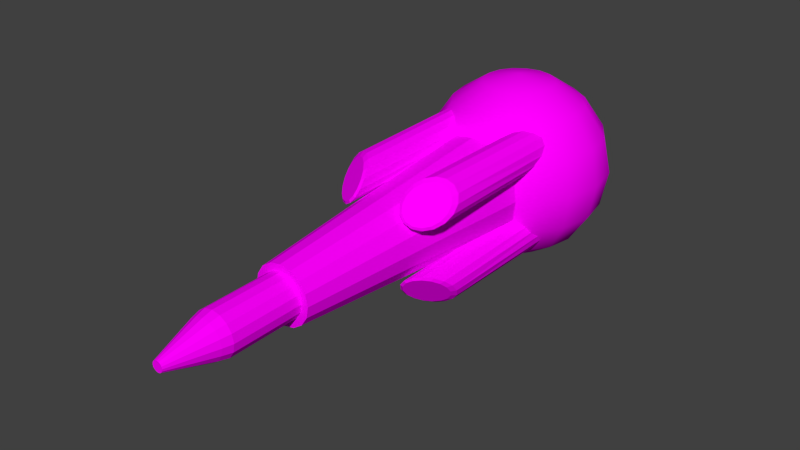 # Source: npc_hopper_gib5.blend  (saved by Blender 2.79.0; exported with 4.5.12 LTS)
import bpy
from mathutils import Matrix  # noqa: F401  (used for matrix-valued properties, if any)

bpy.ops.wm.read_factory_settings(use_empty=True)
scene = bpy.context.scene
scene.name = 'Scene'

# ---- collections
col_collection_1 = bpy.data.collections.new('Collection 1'); scene.collection.children.link(col_collection_1)

# ---- images (referenced by path relative to the original .blend; pixels are not part of the script)
import os
ASSET_DIR = os.environ.get("B2B_ASSET_DIR", "")  # directory of the original .blend (textures are referenced by path, not embedded)
HERE = os.path.dirname(os.path.abspath(__file__))  # packed textures are extracted next to this script under _unpacked/

def load_image(name, relpath, width, height, colorspace="sRGB"):
    """Load a texture the original file referenced (path relative to the .blend, or extracted next to this script)."""
    p = next((c for c in (os.path.join(HERE, relpath), os.path.join(ASSET_DIR, relpath)) if relpath and os.path.exists(c)), "")
    if p:
        img = bpy.data.images.load(p, check_existing=True)
        img.name = name
    else:  # same state as the original file: an image datablock whose file is absent (Cycles renders it pink)
        img = bpy.data.images.new(name, width, height)
        img.source = "FILE"
        img.filepath = "//" + (relpath or name)
    img.colorspace_settings.name = colorspace
    return img
img_hopper_png = load_image('hopper.png', 'npc_hopper.png', 1024, 1024, 'sRGB')

# ---- materials (node trees are filled in below, after node groups)
mat_npc_hopper_material = bpy.data.materials.new('npc_hopper_material')
mat_npc_hopper_material.alpha_threshold = 0.0
mat_npc_hopper_material.roughness = 0.5

# ---- material node trees
mat_npc_hopper_material.use_nodes = True; mat_npc_hopper_material.node_tree.nodes.clear()
_N = mat_npc_hopper_material.node_tree.nodes; _L = mat_npc_hopper_material.node_tree.links
n0 = _N.new('ShaderNodeOutputMaterial'); n0.name = 'Material Output'; n0.location = (300, 300)
n1 = _N.new('ShaderNodeBsdfDiffuse'); n1.name = 'Diffuse BSDF'; n1.location = (10, 300)
n2 = _N.new('ShaderNodeTexImage'); n2.name = 'Image Texture'; n2.location = (-180, 300)
n2.width = 140
n2.image = img_hopper_png
_L.new(n1.outputs[0], n0.inputs[0])
_L.new(n2.outputs[0], n1.inputs[0])
n0.is_active_output = True

# ---- world
world_world = bpy.data.worlds.new('World'); scene.world = world_world
world_world.color = (0.05088, 0.05088, 0.05088)
world_world.use_sun_shadow = False
world_world.sun_shadow_jitter_overblur = 0.0
world_world.cycles.sampling_method = 'NONE'
world_world.cycles.sample_map_resolution = 256

# ---- meshes
me_npc_hopper_mesh = bpy.data.meshes.new('npc_hopper_mesh')
me_npc_hopper_mesh.from_pydata([(0.0007252, -24.09, 18.36), (1.111, -24.1, 18.82), (1.57, -24.12, 19.93), (1.451, -24.13, 20.53), (-0.6, -24.14, 21.38), (-1.109, -24.13, 21.04), (-1.45, -24.13, 20.53), (-1.109, -24.1, 18.82), (-0.6, -24.09, 18.48), (0.1664, -27.79, 19.47), (0.0007253, -27.79, 19.44), (0.3068, -27.79, 19.56), (0.4006, -27.8, 19.7), (0.4335, -27.8, 19.87), (0.4006, -27.8, 20.04), (0.3068, -27.8, 20.18), (0.1664, -27.81, 20.27), (0.0007254, -27.81, 20.3), (-0.1649, -27.81, 20.27), (-0.3053, -27.8, 20.18), (-0.3991, -27.8, 20.04), (-0.4321, -27.8, 19.87), (-0.3991, -27.8, 19.7), (-0.3053, -27.79, 19.56), (-0.1649, -27.79, 19.47), (-2.902, 9.234, 27.47), (-5.362, 9.26, 25.83), (-7.006, 9.3, 23.37), (-7.583, 9.346, 20.47), (-7.006, 9.393, 17.56), (-5.362, 9.432, 15.1), (-2.902, 9.458, 13.46), (-2.681, 10.34, 27.49), (-4.954, 11.31, 25.86), (-6.472, 11.98, 23.41), (-7.006, 12.25, 20.51), (-6.472, 12.07, 17.61), (-4.954, 11.48, 15.14), (-2.681, 10.57, 13.48), (-2.052, 11.29, 27.5), (-3.791, 13.05, 25.89), (-4.954, 14.25, 23.45), (-5.362, 14.71, 20.55), (-4.954, 14.35, 17.64), (-3.791, 13.22, 15.16), (-2.052, 11.51, 13.49), (-1.602e-06, 9.468, 12.88), (-1.11, 11.91, 27.51), (-2.052, 14.21, 25.91), (-2.681, 15.77, 23.47), (-2.902, 16.35, 20.58), (-2.681, 15.86, 17.67), (-2.052, 14.39, 15.18), (-1.11, 12.14, 13.5), (-6.047e-07, 9.225, 28.05), (-3.437e-07, 12.14, 27.52), (2.311e-07, 14.62, 25.91), (-2.266e-07, 16.3, 23.48), (2.357e-07, 16.93, 20.59), (-6.083e-07, 16.4, 17.68), (-4.742e-07, 14.79, 15.19), (-1.024e-06, 12.36, 13.51), (1.11, 11.91, 27.51), (2.052, 14.21, 25.91), (2.681, 15.77, 23.47), (2.902, 16.35, 20.58), (2.681, 15.86, 17.67), (2.052, 14.39, 15.18), (1.11, 12.14, 13.5), (2.052, 11.29, 27.5), (3.791, 13.05, 25.89), (4.954, 14.25, 23.45), (5.362, 14.71, 20.55), (4.954, 14.35, 17.64), (3.791, 13.22, 15.16), (2.052, 11.51, 13.49), (2.681, 10.34, 27.49), (4.954, 11.31, 25.86), (6.472, 11.98, 23.41), (7.006, 12.25, 20.51), (6.472, 12.07, 17.61), (4.954, 11.48, 15.14), (2.681, 10.57, 13.48), (2.902, 9.234, 27.47), (5.362, 9.26, 25.83), (7.006, 9.3, 23.37), (7.583, 9.346, 20.47), (7.006, 9.393, 17.56), (5.362, 9.432, 15.1), (2.902, 9.458, 13.46), (2.681, 8.124, 27.45), (4.954, 7.209, 25.79), (6.472, 6.619, 23.32), (7.006, 6.445, 20.42), (6.472, 6.712, 17.52), (4.954, 7.38, 15.07), (2.681, 8.348, 13.44), (2.052, 7.182, 27.44), (3.791, 5.469, 25.77), (4.954, 4.346, 23.29), (5.362, 3.985, 20.38), (4.954, 4.439, 17.48), (3.791, 5.641, 15.04), (2.052, 7.407, 13.43), (1.11, 6.553, 27.43), (2.052, 4.307, 25.75), (2.681, 2.828, 23.26), (2.902, 2.341, 20.35), (2.681, 2.921, 17.46), (2.052, 4.479, 15.02), (1.11, 6.778, 13.42), (-1.885e-06, 6.332, 27.42), (-2.998e-06, 3.899, 25.74), (-3.83e-06, 2.295, 23.25), (-4.03e-06, 1.764, 20.34), (-4.211e-06, 2.388, 17.45), (-3.703e-06, 4.071, 15.02), (-2.967e-06, 6.557, 13.41), (-1.111, 6.553, 27.43), (-2.052, 4.307, 25.75), (-2.681, 2.828, 23.26), (-2.902, 2.341, 20.35), (-2.681, 2.921, 17.46), (-2.052, 4.479, 15.02), (-1.111, 6.778, 13.42), (-2.052, 7.182, 27.44), (-3.791, 5.469, 25.77), (-4.954, 4.346, 23.29), (-5.362, 3.985, 20.38), (-4.954, 4.439, 17.48), (-3.791, 5.641, 15.04), (-2.052, 7.407, 13.43), (-2.681, 8.124, 27.45), (-4.954, 7.209, 25.79), (-6.472, 6.619, 23.32), (-7.006, 6.445, 20.42), (-6.472, 6.712, 17.52), (-4.954, 7.38, 15.07), (-2.681, 8.348, 13.44), (0.8987, -17.43, 17.87), (0.0007252, -17.43, 17.69), (0.0007252, -6.667, 16.94), (0.0007252, 3.839, 16.13), (1.253, -6.671, 17.18), (1.626, 3.834, 16.45), (2.314, -6.683, 17.89), (3.003, 3.819, 17.37), (3.024, -6.7, 18.96), (3.924, 3.797, 18.75), (3.273, -6.72, 20.21), (4.247, 3.771, 20.38), (3.024, -6.74, 21.46), (3.924, 3.745, 22.0), (2.314, -6.757, 22.52), (3.003, 3.723, 23.38), (1.253, -6.768, 23.23), (1.626, 3.708, 24.3), (0.0007261, -6.772, 23.48), (0.0007264, 3.703, 24.62), (-1.251, -6.768, 23.23), (-1.624, 3.708, 24.3), (-2.313, -6.757, 22.52), (-3.002, 3.723, 23.38), (-3.022, -6.74, 21.46), (-3.922, 3.745, 22.0), (-3.271, -6.72, 20.21), (-4.245, 3.771, 20.38), (-3.022, -6.7, 18.96), (-3.922, 3.797, 18.75), (-2.313, -6.683, 17.89), (-3.002, 3.819, 17.37), (-1.251, -6.671, 17.18), (-1.624, 3.834, 16.45), (1.66, -17.44, 18.38), (2.169, -17.45, 19.14), (2.347, -17.47, 20.03), (2.169, -17.48, 20.93), (1.66, -17.49, 21.69), (0.8987, -17.5, 22.2), (0.0007258, -17.5, 22.38), (-0.8973, -17.5, 22.2), (-1.659, -17.49, 21.69), (-2.167, -17.48, 20.93), (-2.346, -17.47, 20.03), (-2.167, -17.45, 19.14), (-1.659, -17.44, 18.38), (-0.8973, -17.43, 17.87), (0.6783, -17.44, 18.4), (0.0007252, -17.44, 18.26), (1.253, -17.45, 18.78), (1.637, -17.46, 19.36), (1.771, -17.47, 20.03), (1.637, -17.48, 20.71), (1.253, -17.49, 21.29), (0.6783, -17.49, 21.67), (0.0007257, -17.5, 21.81), (-0.6769, -17.49, 21.67), (-1.251, -17.49, 21.29), (-1.635, -17.48, 20.71), (-1.77, -17.47, 20.03), (-1.635, -17.46, 19.36), (-1.251, -17.45, 18.78), (-0.6769, -17.44, 18.4), (0.6783, -23.28, 18.31), (0.0007251, -23.28, 18.17), (1.253, -23.29, 18.69), (1.637, -23.3, 19.26), (1.771, -23.31, 19.94), (1.637, -23.32, 20.62), (1.253, -23.33, 21.19), (0.6783, -23.34, 21.58), (0.0007257, -23.34, 21.71), (-0.6769, -23.34, 21.58), (-1.251, -23.33, 21.19), (-1.635, -23.32, 20.62), (-1.77, -23.31, 19.94), (-1.635, -23.3, 19.26), (-1.251, -23.29, 18.69), (-0.6769, -23.28, 18.31), (0.6014, -24.09, 18.48), (1.451, -24.11, 19.33), (1.111, -24.13, 21.04), (0.6014, -24.14, 21.38), (0.0007256, -24.14, 21.5), (-1.569, -24.12, 19.93), (-1.45, -24.11, 19.33), (-3.406, 6.444, 25.46), (-3.154, -5.429, 25.27), (-2.786, 6.446, 25.33), (-2.557, -5.971, 25.14), (-2.26, 6.452, 24.98), (-2.089, -6.588, 24.78), (-1.909, 6.46, 24.46), (-1.822, -7.187, 24.24), (-1.786, 6.47, 23.84), (-1.796, -7.675, 23.61), (-1.909, 6.48, 23.22), (-2.015, -7.978, 22.98), (-2.26, 6.488, 22.69), (-2.446, -8.052, 22.46), (-2.786, 6.494, 22.34), (-3.023, -7.883, 22.11), (-3.406, 6.496, 22.22), (-3.659, -7.498, 21.99), (-4.026, 6.494, 22.34), (-4.256, -6.956, 22.12), (-4.552, 6.488, 22.69), (-4.724, -6.338, 22.48), (-4.903, 6.48, 23.22), (-4.991, -5.74, 23.02), (-5.027, 6.47, 23.84), (-5.017, -5.252, 23.65), (-4.903, 6.46, 24.46), (-4.798, -4.948, 24.28), (-4.552, 6.452, 24.98), (-4.367, -4.875, 24.8), (-4.026, 6.446, 25.33), (-3.789, -5.044, 25.15), (3.445, 6.444, 25.46), (3.192, -5.429, 25.27), (2.825, 6.446, 25.33), (2.595, -5.971, 25.14), (2.299, 6.452, 24.98), (2.127, -6.588, 24.78), (1.948, 6.46, 24.46), (1.86, -7.187, 24.24), (1.824, 6.47, 23.84), (1.834, -7.675, 23.61), (1.948, 6.48, 23.22), (2.053, -7.978, 22.98), (2.299, 6.488, 22.69), (2.484, -8.052, 22.46), (2.825, 6.494, 22.34), (3.062, -7.883, 22.11), (3.445, 6.496, 22.22), (3.697, -7.498, 21.99), (4.065, 6.494, 22.34), (4.294, -6.956, 22.12), (4.591, 6.488, 22.69), (4.762, -6.338, 22.48), (4.942, 6.48, 23.22), (5.03, -5.74, 23.02), (5.065, 6.47, 23.84), (5.056, -5.252, 23.65), (4.942, 6.46, 24.46), (4.836, -4.948, 24.28), (4.591, 6.452, 24.98), (4.405, -4.875, 24.8), (4.065, 6.446, 25.33), (3.828, -5.044, 25.15), (-3.406, 6.606, 15.32), (-3.154, -5.266, 15.12), (-2.786, 6.604, 15.44), (-2.557, -5.812, 15.24), (-2.26, 6.599, 15.79), (-2.089, -6.441, 15.58), (-1.909, 6.59, 16.32), (-1.822, -7.056, 16.1), (-1.786, 6.58, 16.94), (-1.796, -7.564, 16.71), (-1.909, 6.57, 17.56), (-2.015, -7.888, 17.33), (-2.26, 6.562, 18.08), (-2.446, -7.978, 17.85), (-2.786, 6.556, 18.44), (-3.023, -7.82, 18.21), (-3.406, 6.554, 18.56), (-3.659, -7.439, 18.34), (-4.026, 6.556, 18.44), (-4.256, -6.893, 18.22), (-4.552, 6.562, 18.08), (-4.724, -6.265, 17.88), (-4.903, 6.57, 17.56), (-4.991, -5.649, 17.37), (-5.027, 6.58, 16.94), (-5.017, -5.141, 16.75), (-4.903, 6.59, 16.32), (-4.798, -4.818, 16.13), (-4.552, 6.599, 15.79), (-4.367, -4.728, 15.61), (-4.026, 6.604, 15.44), (-3.789, -4.885, 15.25), (3.445, 6.606, 15.32), (3.192, -5.266, 15.12), (2.825, 6.604, 15.44), (2.595, -5.812, 15.24), (2.299, 6.599, 15.79), (2.127, -6.441, 15.58), (1.948, 6.59, 16.32), (1.86, -7.056, 16.1), (1.824, 6.58, 16.94), (1.834, -7.564, 16.71), (1.948, 6.57, 17.56), (2.053, -7.888, 17.33), (2.299, 6.562, 18.08), (2.484, -7.978, 17.85), (2.825, 6.556, 18.44), (3.062, -7.82, 18.21), (3.445, 6.554, 18.56), (3.697, -7.439, 18.34), (4.065, 6.556, 18.44), (4.294, -6.893, 18.22), (4.591, 6.562, 18.08), (4.762, -6.265, 17.88), (4.942, 6.57, 17.56), (5.03, -5.649, 17.37), (5.065, 6.58, 16.94), (5.056, -5.141, 16.75), (4.942, 6.59, 16.32), (4.836, -4.818, 16.13), (4.591, 6.599, 15.79), (4.405, -4.728, 15.61), (4.065, 6.604, 15.44), (3.828, -4.885, 15.25), (-2.689, -6.273, 24.9), (-3.193, -5.815, 25.01), (-2.293, -6.794, 24.6), (-2.068, -7.3, 24.14), (-2.046, -7.712, 23.61), (-2.231, -7.969, 23.08), (-2.595, -8.03, 22.63), (-3.083, -7.888, 22.34), (-3.62, -7.563, 22.24), (-4.124, -7.105, 22.35), (-4.519, -6.583, 22.66), (-4.745, -6.078, 23.11), (-4.767, -5.665, 23.64), (-4.582, -5.409, 24.17), (-4.218, -5.347, 24.62), (-3.73, -5.49, 24.91), (2.727, -6.273, 24.9), (3.232, -5.815, 25.01), (2.332, -6.794, 24.6), (2.106, -7.3, 24.14), (2.084, -7.712, 23.61), (2.269, -7.969, 23.08), (2.634, -8.03, 22.63), (3.121, -7.888, 22.34), (3.658, -7.563, 22.24), (4.163, -7.105, 22.35), (4.558, -6.583, 22.66), (4.783, -6.078, 23.11), (4.805, -5.665, 23.64), (4.62, -5.409, 24.17), (4.256, -5.347, 24.62), (3.768, -5.49, 24.91), (-2.689, -6.122, 15.47), (-3.193, -5.66, 15.37), (-2.293, -6.653, 15.76), (-2.068, -7.172, 16.19), (-2.046, -7.602, 16.71), (-2.231, -7.875, 17.23), (-2.595, -7.951, 17.68), (-3.083, -7.818, 17.98), (-3.62, -7.496, 18.09), (-4.124, -7.035, 17.99), (-4.519, -6.504, 17.7), (-4.745, -5.984, 17.26), (-4.767, -5.555, 16.74), (-4.582, -5.281, 16.22), (-4.218, -5.205, 15.78), (-3.73, -5.338, 15.48), (2.727, -6.122, 15.47), (3.232, -5.66, 15.37), (2.332, -6.653, 15.76), (2.106, -7.172, 16.19), (2.084, -7.602, 16.71), (2.269, -7.875, 17.23), (2.634, -7.951, 17.68), (3.121, -7.818, 17.98), (3.658, -7.496, 18.09), (4.163, -7.035, 17.99), (4.558, -6.504, 17.7), (4.783, -5.984, 17.26), (4.805, -5.555, 16.74), (4.62, -5.281, 16.22), (4.256, -5.205, 15.78), (3.768, -5.338, 15.48)], [], [(5, 6, 20, 19), (7, 8, 24, 23), (4, 5, 19, 18), (8, 0, 10, 24), (2, 3, 14, 13), (24, 10, 9, 11, 12, 13, 14, 15, 16, 17, 18, 19, 20, 21, 22, 23), (31, 30, 37, 38), (30, 29, 36, 37), (29, 28, 35, 36), (28, 27, 34, 35), (27, 26, 33, 34), (26, 25, 32, 33), (38, 37, 44, 45), (37, 36, 43, 44), (36, 35, 42, 43), (35, 34, 41, 42), (34, 33, 40, 41), (33, 32, 39, 40), (45, 44, 52, 53), (44, 43, 51, 52), (43, 42, 50, 51), (42, 41, 49, 50), (41, 40, 48, 49), (40, 39, 47, 48), (53, 52, 60, 61), (52, 51, 59, 60), (51, 50, 58, 59), (50, 49, 57, 58), (49, 48, 56, 57), (48, 47, 55, 56), (61, 60, 67, 68), (60, 59, 66, 67), (59, 58, 65, 66), (58, 57, 64, 65), (57, 56, 63, 64), (56, 55, 62, 63), (68, 67, 74, 75), (67, 66, 73, 74), (66, 65, 72, 73), (65, 64, 71, 72), (64, 63, 70, 71), (63, 62, 69, 70), (75, 74, 81, 82), (74, 73, 80, 81), (73, 72, 79, 80), (72, 71, 78, 79), (71, 70, 77, 78), (70, 69, 76, 77), (82, 81, 88, 89), (81, 80, 87, 88), (80, 79, 86, 87), (79, 78, 85, 86), (78, 77, 84, 85), (77, 76, 83, 84), (89, 88, 95, 96), (88, 87, 94, 95), (87, 86, 93, 94), (86, 85, 92, 93), (85, 84, 91, 92), (84, 83, 90, 91), (96, 95, 102, 103), (95, 94, 101, 102), (94, 93, 100, 101), (93, 92, 99, 100), (92, 91, 98, 99), (91, 90, 97, 98), (103, 102, 109, 110), (102, 101, 108, 109), (101, 100, 107, 108), (100, 99, 106, 107), (99, 98, 105, 106), (98, 97, 104, 105), (110, 109, 116, 117), (109, 108, 115, 116), (108, 107, 114, 115), (107, 106, 113, 114), (106, 105, 112, 113), (105, 104, 111, 112), (117, 116, 123, 124), (116, 115, 122, 123), (115, 114, 121, 122), (114, 113, 120, 121), (113, 112, 119, 120), (112, 111, 118, 119), (124, 123, 130, 131), (123, 122, 129, 130), (122, 121, 128, 129), (121, 120, 127, 128), (120, 119, 126, 127), (119, 118, 125, 126), (131, 130, 137, 138), (130, 129, 136, 137), (129, 128, 135, 136), (128, 127, 134, 135), (127, 126, 133, 134), (126, 125, 132, 133), (46, 31, 38), (25, 54, 32), (46, 38, 45), (32, 54, 39), (46, 45, 53), (39, 54, 47), (46, 53, 61), (47, 54, 55), (46, 61, 68), (55, 54, 62), (46, 68, 75), (62, 54, 69), (46, 75, 82), (69, 54, 76), (46, 82, 89), (76, 54, 83), (46, 89, 96), (83, 54, 90), (46, 96, 103), (90, 54, 97), (46, 103, 110), (97, 54, 104), (46, 110, 117), (104, 54, 111), (46, 117, 124), (111, 54, 118), (46, 124, 131), (118, 54, 125), (46, 131, 138), (125, 54, 132), (46, 138, 31), (138, 137, 30, 31), (137, 136, 29, 30), (136, 135, 28, 29), (135, 134, 27, 28), (134, 133, 26, 27), (133, 132, 25, 26), (132, 54, 25), (177, 178, 194, 193), (171, 141, 140, 186), (141, 142, 144, 143), (184, 185, 201, 200), (153, 155, 178, 177), (143, 144, 146, 145), (186, 140, 188, 202), (167, 169, 185, 184), (145, 146, 148, 147), (174, 175, 191, 190), (145, 147, 174, 173), (147, 148, 150, 149), (178, 179, 195, 194), (159, 161, 181, 180), (149, 150, 152, 151), (140, 139, 187, 188), (151, 153, 177, 176), (151, 152, 154, 153), (182, 183, 199, 198), (165, 167, 184, 183), (153, 154, 156, 155), (175, 176, 192, 191), (143, 145, 173, 139), (155, 156, 158, 157), (179, 180, 196, 195), (157, 159, 180, 179), (157, 158, 160, 159), (139, 173, 189, 187), (149, 151, 176, 175), (159, 160, 162, 161), (183, 184, 200, 199), (141, 143, 139, 140), (161, 162, 164, 163), (185, 186, 202, 201), (163, 165, 183, 182), (163, 164, 166, 165), (176, 177, 193, 192), (155, 157, 179, 178), (165, 166, 168, 167), (180, 181, 197, 196), (169, 171, 186, 185), (167, 168, 170, 169), (171, 172, 142, 141), (169, 170, 172, 171), (181, 182, 198, 197), (161, 163, 182, 181), (147, 149, 175, 174), (173, 174, 190, 189), (197, 198, 214, 213), (199, 200, 216, 215), (187, 189, 205, 203), (201, 202, 218, 217), (190, 191, 207, 206), (192, 193, 209, 208), (194, 195, 211, 210), (196, 197, 213, 212), (198, 199, 215, 214), (188, 187, 203, 204), (200, 201, 217, 216), (189, 190, 206, 205), (202, 188, 204, 218), (191, 192, 208, 207), (193, 194, 210, 209), (195, 196, 212, 211), (209, 210, 222, 221), (215, 216, 225, 224), (210, 211, 223, 222), (226, 227, 229, 228), (228, 229, 231, 230), (230, 231, 233, 232), (232, 233, 235, 234), (234, 235, 237, 236), (236, 237, 239, 238), (238, 239, 241, 240), (240, 241, 243, 242), (242, 243, 245, 244), (244, 245, 247, 246), (246, 247, 249, 248), (248, 249, 251, 250), (250, 251, 253, 252), (252, 253, 255, 254), (277, 279, 380, 379), (256, 257, 227, 226), (254, 255, 257, 256), (258, 260, 261, 259), (260, 262, 263, 261), (262, 264, 265, 263), (264, 266, 267, 265), (266, 268, 269, 267), (268, 270, 271, 269), (270, 272, 273, 271), (272, 274, 275, 273), (274, 276, 277, 275), (276, 278, 279, 277), (278, 280, 281, 279), (280, 282, 283, 281), (282, 284, 285, 283), (284, 286, 287, 285), (331, 329, 405, 406), (288, 258, 259, 289), (286, 288, 289, 287), (290, 292, 293, 291), (292, 294, 295, 293), (294, 296, 297, 295), (296, 298, 299, 297), (298, 300, 301, 299), (300, 302, 303, 301), (302, 304, 305, 303), (304, 306, 307, 305), (306, 308, 309, 307), (308, 310, 311, 309), (310, 312, 313, 311), (312, 314, 315, 313), (314, 316, 317, 315), (316, 318, 319, 317), (311, 313, 397, 396), (320, 290, 291, 321), (318, 320, 321, 319), (322, 323, 325, 324), (324, 325, 327, 326), (326, 327, 329, 328), (328, 329, 331, 330), (330, 331, 333, 332), (332, 333, 335, 334), (334, 335, 337, 336), (336, 337, 339, 338), (338, 339, 341, 340), (340, 341, 343, 342), (342, 343, 345, 344), (344, 345, 347, 346), (346, 347, 349, 348), (348, 349, 351, 350), (243, 241, 361, 362), (352, 353, 323, 322), (350, 351, 353, 352), (223, 4, 18, 17), (224, 225, 22, 21), (219, 1, 11, 9), (220, 2, 13, 12), (3, 221, 15, 14), (222, 223, 17, 16), (6, 224, 21, 20), (0, 219, 9, 10), (225, 7, 23, 22), (1, 220, 12, 11), (221, 222, 16, 15), (212, 213, 5, 4), (214, 215, 224, 6), (204, 203, 219, 0), (216, 217, 7, 225), (205, 206, 220, 1), (218, 204, 0, 8), (207, 208, 3, 2), (211, 212, 4, 223), (213, 214, 6, 5), (203, 205, 1, 219), (217, 218, 8, 7), (206, 207, 2, 220), (208, 209, 221, 3), (354, 355, 369, 368, 367, 366, 365, 364, 363, 362, 361, 360, 359, 358, 357, 356), (370, 372, 373, 374, 375, 376, 377, 378, 379, 380, 381, 382, 383, 384, 385, 371), (386, 388, 389, 390, 391, 392, 393, 394, 395, 396, 397, 398, 399, 400, 401, 387), (402, 403, 417, 416, 415, 414, 413, 412, 411, 410, 409, 408, 407, 406, 405, 404), (349, 347, 414, 415), (295, 297, 389, 388), (245, 243, 362, 363), (313, 315, 398, 397), (261, 263, 372, 370), (333, 331, 406, 407), (229, 227, 355, 354), (279, 281, 381, 380), (351, 349, 415, 416), (297, 299, 390, 389), (247, 245, 363, 364), (315, 317, 399, 398), (263, 265, 373, 372), (335, 333, 407, 408), (281, 283, 382, 381), (353, 351, 416, 417), (231, 229, 354, 356), (299, 301, 391, 390), (249, 247, 364, 365), (317, 319, 400, 399), (265, 267, 374, 373), (337, 335, 408, 409), (283, 285, 383, 382), (323, 353, 417, 403), (233, 231, 356, 357), (301, 303, 392, 391), (251, 249, 365, 366), (319, 321, 401, 400), (267, 269, 375, 374), (339, 337, 409, 410), (285, 287, 384, 383), (235, 233, 357, 358), (303, 305, 393, 392), (253, 251, 366, 367), (321, 291, 387, 401), (269, 271, 376, 375), (341, 339, 410, 411), (287, 289, 385, 384), (237, 235, 358, 359), (325, 323, 403, 402), (305, 307, 394, 393), (255, 253, 367, 368), (271, 273, 377, 376), (343, 341, 411, 412), (289, 259, 371, 385), (239, 237, 359, 360), (307, 309, 395, 394), (257, 255, 368, 369), (327, 325, 402, 404), (291, 293, 386, 387), (273, 275, 378, 377), (345, 343, 412, 413), (241, 239, 360, 361), (309, 311, 396, 395), (227, 257, 369, 355), (329, 327, 404, 405), (275, 277, 379, 378), (347, 345, 413, 414), (293, 295, 388, 386), (259, 261, 370, 371)])
me_npc_hopper_mesh.polygons.foreach_set('use_smooth', [0, 0, 0, 0, 0, 0, 1, 1, 1, 1, 1, 1, 1, 1, 1, 1, 1, 1, 1, 1, 1, 1, 1, 1, 1, 1, 1, 1, 1, 1, 1, 1, 1, 1, 1, 1, 1, 1, 1, 1, 1, 1, 1, 1, 1, 1, 1, 1, 1, 1, 1, 1, 1, 1, 1, 1, 1, 1, 1, 1, 1, 1, 1, 1, 1, 1, 1, 1, 1, 1, 1, 1, 1, 1, 1, 1, 1, 1, 1, 1, 1, 1, 1, 1, 1, 1, 1, 1, 1, 1, 1, 1, 1, 1, 1, 1, 1, 1, 1, 1, 1, 1, 1, 1, 1, 1, 1, 1, 1, 1, 1, 1, 1, 1, 1, 1, 1, 1, 1, 1, 1, 1, 1, 1, 1, 1, 1, 1, 1, 1, 1, 1, 1, 1, 0, 0, 0, 0, 0, 0, 0, 0, 0, 0, 0, 0, 0, 0, 0, 0, 0, 0, 0, 0, 0, 0, 0, 0, 0, 0, 0, 0, 0, 0, 0, 0, 0, 0, 0, 0, 0, 0, 0, 0, 0, 0, 0, 0, 0, 0, 0, 0, 0, 0, 0, 0, 0, 0, 0, 0, 0, 0, 0, 0, 0, 0, 0, 0, 0, 0, 0, 0, 0, 0, 0, 0, 0, 0, 0, 0, 0, 0, 0, 0, 0, 0, 0, 0, 0, 0, 0, 0, 0, 0, 0, 0, 0, 0, 0, 0, 0, 0, 0, 0, 0, 0, 0, 0, 0, 0, 0, 0, 0, 0, 0, 0, 0, 0, 0, 0, 0, 0, 0, 0, 0, 0, 0, 0, 0, 0, 0, 0, 0, 0, 0, 0, 0, 0, 0, 0, 0, 0, 0, 0, 0, 0, 0, 0, 0, 0, 0, 0, 0, 0, 0, 0, 0, 0, 0, 0, 0, 0, 0, 0, 0, 0, 0, 0, 0, 0, 0, 0, 0, 0, 0, 0, 0, 0, 0, 0, 0, 0, 0, 0, 0, 0, 0, 0, 0, 0, 0, 0, 0, 0, 0, 0, 0, 0, 0, 0, 0, 0, 0, 0, 0, 0, 0, 0, 0, 0, 0, 0, 0, 0, 0, 0, 0, 0, 0, 0, 0, 0, 0, 0, 0, 0, 0])
_uv = me_npc_hopper_mesh.uv_layers.new(name='UVMap')
_uv.uv.foreach_set('vector', [0.02354, 0.9734, 0.01331, 0.9581, 0.04491, 0.945, 0.04773, 0.9493, 0.02354, 0.9067, 0.03887, 0.8964, 0.05195, 0.928, 0.04773, 0.9308, 0.03887, 0.9837, 0.02354, 0.9734, 0.04773, 0.9493, 0.05195, 0.9521, 0.03887, 0.8964, 0.05694, 0.8928, 0.05694, 0.927, 0.05195, 0.928, 0.1042, 0.94, 0.1006, 0.9581, 0.06897, 0.945, 0.06996, 0.94, 0.05195, 0.928, 0.05694, 0.927, 0.06192, 0.928, 0.06614, 0.9308, 0.06897, 0.9351, 0.06996, 0.94, 0.06897, 0.945, 0.06614, 0.9493, 0.06192, 0.9521, 0.05694, 0.9531, 0.05195, 0.9521, 0.04773, 0.9493, 0.04491, 0.945, 0.04392, 0.94, 0.04491, 0.9351, 0.04773, 0.9308, 0.7669, 0.7213, 0.8134, 0.7524, 0.8057, 0.7524, 0.7628, 0.7213, 0.8134, 0.7524, 0.8444, 0.7988, 0.8343, 0.7988, 0.8057, 0.7524, 0.8444, 0.7988, 0.8553, 0.8536, 0.8444, 0.8536, 0.8343, 0.7988, 0.8553, 0.8536, 0.8444, 0.9084, 0.8343, 0.9084, 0.8444, 0.8536, 0.8444, 0.9084, 0.8134, 0.9548, 0.8057, 0.9548, 0.8343, 0.9084, 0.8134, 0.9548, 0.7669, 0.9859, 0.7628, 0.9859, 0.8057, 0.9548, 0.7628, 0.7213, 0.8057, 0.7524, 0.7837, 0.7524, 0.7509, 0.7213, 0.8057, 0.7524, 0.8343, 0.7988, 0.8057, 0.7988, 0.7837, 0.7524, 0.8343, 0.7988, 0.8444, 0.8536, 0.8134, 0.8536, 0.8057, 0.7988, 0.8444, 0.8536, 0.8343, 0.9084, 0.8057, 0.9084, 0.8134, 0.8536, 0.8343, 0.9084, 0.8057, 0.9548, 0.7837, 0.9548, 0.8057, 0.9084, 0.8057, 0.9548, 0.7628, 0.9859, 0.7509, 0.9859, 0.7837, 0.9548, 0.7509, 0.7213, 0.7837, 0.7524, 0.7509, 0.7524, 0.7331, 0.7213, 0.7837, 0.7524, 0.8057, 0.7988, 0.7628, 0.7988, 0.7509, 0.7524, 0.8057, 0.7988, 0.8134, 0.8536, 0.7669, 0.8536, 0.7628, 0.7988, 0.8134, 0.8536, 0.8057, 0.9084, 0.7628, 0.9084, 0.7669, 0.8536, 0.8057, 0.9084, 0.7837, 0.9548, 0.7509, 0.9548, 0.7628, 0.9084, 0.7837, 0.9548, 0.7509, 0.9859, 0.7331, 0.9859, 0.7509, 0.9548, 0.7331, 0.7213, 0.7509, 0.7524, 0.7121, 0.7524, 0.7121, 0.7213, 0.7509, 0.7524, 0.7628, 0.7988, 0.7121, 0.7988, 0.7121, 0.7524, 0.7628, 0.7988, 0.7669, 0.8536, 0.7121, 0.8536, 0.7121, 0.7988, 0.7669, 0.8536, 0.7628, 0.9084, 0.7121, 0.9084, 0.7121, 0.8536, 0.7628, 0.9084, 0.7509, 0.9548, 0.7121, 0.9548, 0.7121, 0.9084, 0.7509, 0.9548, 0.7331, 0.9859, 0.7121, 0.9859, 0.7121, 0.9548, 0.7121, 0.7213, 0.7121, 0.7524, 0.6734, 0.7524, 0.6912, 0.7213, 0.7121, 0.7524, 0.7121, 0.7988, 0.6615, 0.7988, 0.6734, 0.7524, 0.7121, 0.7988, 0.7121, 0.8536, 0.6574, 0.8536, 0.6615, 0.7988, 0.7121, 0.8536, 0.7121, 0.9084, 0.6615, 0.9084, 0.6574, 0.8536, 0.7121, 0.9084, 0.7121, 0.9548, 0.6734, 0.9548, 0.6615, 0.9084, 0.7121, 0.9548, 0.7121, 0.9859, 0.6912, 0.9859, 0.6734, 0.9548, 0.6912, 0.7213, 0.6734, 0.7524, 0.6406, 0.7524, 0.6734, 0.7213, 0.6734, 0.7524, 0.6615, 0.7988, 0.6186, 0.7988, 0.6406, 0.7524, 0.6615, 0.7988, 0.6574, 0.8536, 0.6109, 0.8536, 0.6186, 0.7988, 0.6574, 0.8536, 0.6615, 0.9084, 0.6186, 0.9084, 0.6109, 0.8536, 0.6615, 0.9084, 0.6734, 0.9548, 0.6406, 0.9548, 0.6186, 0.9084, 0.6734, 0.9548, 0.6912, 0.9859, 0.6734, 0.9859, 0.6406, 0.9548, 0.6734, 0.7213, 0.6406, 0.7524, 0.6186, 0.7524, 0.6615, 0.7213, 0.6406, 0.7524, 0.6186, 0.7988, 0.59, 0.7988, 0.6186, 0.7524, 0.6186, 0.7988, 0.6109, 0.8536, 0.5799, 0.8536, 0.59, 0.7988, 0.6109, 0.8536, 0.6186, 0.9084, 0.59, 0.9084, 0.5799, 0.8536, 0.6186, 0.9084, 0.6406, 0.9548, 0.6186, 0.9548, 0.59, 0.9084, 0.6406, 0.9548, 0.6734, 0.9859, 0.6615, 0.9859, 0.6186, 0.9548, 0.6615, 0.7213, 0.6186, 0.7524, 0.6109, 0.7524, 0.6574, 0.7213, 0.6186, 0.7524, 0.59, 0.7988, 0.5799, 0.7988, 0.6109, 0.7524, 0.59, 0.7988, 0.5799, 0.8536, 0.569, 0.8536, 0.5799, 0.7988, 0.5799, 0.8536, 0.59, 0.9084, 0.5799, 0.9084, 0.569, 0.8536, 0.59, 0.9084, 0.6186, 0.9548, 0.6109, 0.9548, 0.5799, 0.9084, 0.6186, 0.9548, 0.6615, 0.9859, 0.6574, 0.9859, 0.6109, 0.9548, 0.9256, 0.2915, 0.9618, 0.3157, 0.9557, 0.3157, 0.9223, 0.2915, 0.9618, 0.3157, 0.9859, 0.3519, 0.9781, 0.3519, 0.9557, 0.3157, 0.9859, 0.3519, 0.9944, 0.3946, 0.9859, 0.3946, 0.9781, 0.3519, 0.9944, 0.3946, 0.9859, 0.4373, 0.9781, 0.4373, 0.9859, 0.3946, 0.9859, 0.4373, 0.9618, 0.4735, 0.9557, 0.4735, 0.9781, 0.4373, 0.9618, 0.4735, 0.9256, 0.4977, 0.9223, 0.4977, 0.9557, 0.4735, 0.9223, 0.2915, 0.9557, 0.3157, 0.9386, 0.3157, 0.913, 0.2915, 0.9557, 0.3157, 0.9781, 0.3519, 0.9557, 0.3519, 0.9386, 0.3157, 0.9781, 0.3519, 0.9859, 0.3946, 0.9618, 0.3946, 0.9557, 0.3519, 0.9859, 0.3946, 0.9781, 0.4373, 0.9557, 0.4373, 0.9618, 0.3946, 0.9781, 0.4373, 0.9557, 0.4735, 0.9386, 0.4735, 0.9557, 0.4373, 0.9557, 0.4735, 0.9223, 0.4977, 0.913, 0.4977, 0.9386, 0.4735, 0.913, 0.2915, 0.9386, 0.3157, 0.913, 0.3157, 0.8992, 0.2915, 0.9386, 0.3157, 0.9557, 0.3519, 0.9223, 0.3519, 0.913, 0.3157, 0.9557, 0.3519, 0.9618, 0.3946, 0.9256, 0.3946, 0.9223, 0.3519, 0.9618, 0.3946, 0.9557, 0.4373, 0.9223, 0.4373, 0.9256, 0.3946, 0.9557, 0.4373, 0.9386, 0.4735, 0.913, 0.4735, 0.9223, 0.4373, 0.9386, 0.4735, 0.913, 0.4977, 0.8992, 0.4977, 0.913, 0.4735, 0.8992, 0.2915, 0.913, 0.3157, 0.8829, 0.3157, 0.8829, 0.2915, 0.913, 0.3157, 0.9223, 0.3519, 0.8829, 0.3519, 0.8829, 0.3157, 0.9223, 0.3519, 0.9256, 0.3946, 0.8829, 0.3946, 0.8829, 0.3519, 0.9256, 0.3946, 0.9223, 0.4373, 0.8829, 0.4373, 0.8829, 0.3946, 0.9223, 0.4373, 0.913, 0.4735, 0.8829, 0.4735, 0.8829, 0.4373, 0.913, 0.4735, 0.8992, 0.4977, 0.8829, 0.4977, 0.8829, 0.4735, 0.8829, 0.2915, 0.8829, 0.3157, 0.8527, 0.3157, 0.8665, 0.2915, 0.8829, 0.3157, 0.8829, 0.3519, 0.8434, 0.3519, 0.8527, 0.3157, 0.8829, 0.3519, 0.8829, 0.3946, 0.8402, 0.3946, 0.8434, 0.3519, 0.8829, 0.3946, 0.8829, 0.4373, 0.8434, 0.4373, 0.8402, 0.3946, 0.8829, 0.4373, 0.8829, 0.4735, 0.8527, 0.4735, 0.8434, 0.4373, 0.8829, 0.4735, 0.8829, 0.4977, 0.8665, 0.4977, 0.8527, 0.4735, 0.8665, 0.2915, 0.8527, 0.3157, 0.8271, 0.3157, 0.8527, 0.2915, 0.8527, 0.3157, 0.8434, 0.3519, 0.81, 0.3519, 0.8271, 0.3157, 0.8434, 0.3519, 0.8402, 0.3946, 0.804, 0.3946, 0.81, 0.3519, 0.8402, 0.3946, 0.8434, 0.4373, 0.81, 0.4373, 0.804, 0.3946, 0.8434, 0.4373, 0.8527, 0.4735, 0.8271, 0.4735, 0.81, 0.4373, 0.8527, 0.4735, 0.8665, 0.4977, 0.8527, 0.4977, 0.8271, 0.4735, 0.8527, 0.2915, 0.8271, 0.3157, 0.81, 0.3157, 0.8434, 0.2915, 0.8271, 0.3157, 0.81, 0.3519, 0.7876, 0.3519, 0.81, 0.3157, 0.81, 0.3519, 0.804, 0.3946, 0.7798, 0.3946, 0.7876, 0.3519, 0.804, 0.3946, 0.81, 0.4373, 0.7876, 0.4373, 0.7798, 0.3946, 0.81, 0.4373, 0.8271, 0.4735, 0.81, 0.4735, 0.7876, 0.4373, 0.8271, 0.4735, 0.8527, 0.4977, 0.8434, 0.4977, 0.81, 0.4735, 0.7121, 0.7104, 0.7669, 0.7213, 0.7628, 0.7213, 0.7669, 0.9859, 0.7121, 0.9968, 0.7628, 0.9859, 0.7121, 0.7104, 0.7628, 0.7213, 0.7509, 0.7213, 0.7628, 0.9859, 0.7121, 0.9968, 0.7509, 0.9859, 0.7121, 0.7104, 0.7509, 0.7213, 0.7331, 0.7213, 0.7509, 0.9859, 0.7121, 0.9968, 0.7331, 0.9859, 0.7121, 0.7104, 0.7331, 0.7213, 0.7121, 0.7213, 0.7331, 0.9859, 0.7121, 0.9968, 0.7121, 0.9859, 0.7121, 0.7104, 0.7121, 0.7213, 0.6912, 0.7213, 0.7121, 0.9859, 0.7121, 0.9968, 0.6912, 0.9859, 0.7121, 0.7104, 0.6912, 0.7213, 0.6734, 0.7213, 0.6912, 0.9859, 0.7121, 0.9968, 0.6734, 0.9859, 0.7121, 0.7104, 0.6734, 0.7213, 0.6615, 0.7213, 0.6734, 0.9859, 0.7121, 0.9968, 0.6615, 0.9859, 0.7121, 0.7104, 0.6615, 0.7213, 0.6574, 0.7213, 0.6615, 0.9859, 0.7121, 0.9968, 0.6574, 0.9859, 0.8829, 0.283, 0.9256, 0.2915, 0.9223, 0.2915, 0.9256, 0.4977, 0.8829, 0.5062, 0.9223, 0.4977, 0.8829, 0.283, 0.9223, 0.2915, 0.913, 0.2915, 0.9223, 0.4977, 0.8829, 0.5062, 0.913, 0.4977, 0.8829, 0.283, 0.913, 0.2915, 0.8992, 0.2915, 0.913, 0.4977, 0.8829, 0.5062, 0.8992, 0.4977, 0.8829, 0.283, 0.8992, 0.2915, 0.8829, 0.2915, 0.8992, 0.4977, 0.8829, 0.5062, 0.8829, 0.4977, 0.8829, 0.283, 0.8829, 0.2915, 0.8665, 0.2915, 0.8829, 0.4977, 0.8829, 0.5062, 0.8665, 0.4977, 0.8829, 0.283, 0.8665, 0.2915, 0.8527, 0.2915, 0.8665, 0.4977, 0.8829, 0.5062, 0.8527, 0.4977, 0.8829, 0.283, 0.8527, 0.2915, 0.8434, 0.2915, 0.8527, 0.4977, 0.8829, 0.5062, 0.8434, 0.4977, 0.8829, 0.283, 0.8434, 0.2915, 0.8402, 0.2915, 0.8434, 0.2915, 0.81, 0.3157, 0.804, 0.3157, 0.8402, 0.2915, 0.81, 0.3157, 0.7876, 0.3519, 0.7798, 0.3519, 0.804, 0.3157, 0.7876, 0.3519, 0.7798, 0.3946, 0.7713, 0.3946, 0.7798, 0.3519, 0.7798, 0.3946, 0.7876, 0.4373, 0.7798, 0.4373, 0.7713, 0.3946, 0.7876, 0.4373, 0.81, 0.4735, 0.804, 0.4735, 0.7798, 0.4373, 0.81, 0.4735, 0.8434, 0.4977, 0.8402, 0.4977, 0.804, 0.4735, 0.8434, 0.4977, 0.8829, 0.5062, 0.8402, 0.4977, 0.4742, 0.6598, 0.4554, 0.6724, 0.45, 0.6593, 0.4642, 0.6498, 0.1907, 0.7773, 0.1907, 0.7731, 0.008266, 0.7888, 0.008266, 0.7919, 0.2885, 0.7313, 0.4573, 0.7319, 0.4574, 0.7058, 0.2886, 0.7112, 0.3797, 0.5967, 0.3923, 0.5779, 0.4024, 0.588, 0.3929, 0.6021, 0.1907, 0.8679, 0.1907, 0.88, 0.008265, 0.8655, 0.008265, 0.8568, 0.2097, 0.7784, 0.3725, 0.7645, 0.3725, 0.7788, 0.2097, 0.7894, 0.4111, 0.5654, 0.4333, 0.5609, 0.4333, 0.5752, 0.4165, 0.5785, 0.1907, 0.8074, 0.1907, 0.7894, 0.008266, 0.8005, 0.008265, 0.8134, 0.2798, 0.7903, 0.4416, 0.7797, 0.4416, 0.801, 0.2798, 0.8067, 0.4868, 0.5967, 0.4912, 0.6189, 0.477, 0.6189, 0.4737, 0.6021, 0.1907, 0.7894, 0.1907, 0.8074, 0.008265, 0.8134, 0.008266, 0.8005, 0.2798, 0.8067, 0.4416, 0.801, 0.4416, 0.826, 0.2798, 0.826, 0.4554, 0.6724, 0.4333, 0.6768, 0.4333, 0.6626, 0.45, 0.6593, 0.1907, 0.88, 0.1907, 0.8679, 0.008265, 0.8568, 0.008265, 0.8655, 0.2798, 0.826, 0.4416, 0.826, 0.4416, 0.8511, 0.2798, 0.8453, 0.4333, 0.5609, 0.4554, 0.5654, 0.45, 0.5785, 0.4333, 0.5752, 0.1907, 0.8499, 0.1907, 0.8679, 0.008265, 0.8568, 0.008265, 0.8439, 0.2798, 0.8453, 0.4416, 0.8511, 0.4416, 0.8723, 0.2798, 0.8617, 0.3797, 0.641, 0.3753, 0.6189, 0.3896, 0.6189, 0.3929, 0.6356, 0.1907, 0.8287, 0.1907, 0.8074, 0.008265, 0.8134, 0.008265, 0.8287, 0.2097, 0.8612, 0.3725, 0.8719, 0.3725, 0.8862, 0.2097, 0.8722, 0.4912, 0.6189, 0.4868, 0.641, 0.4737, 0.6356, 0.477, 0.6189, 0.1907, 0.7773, 0.1907, 0.7894, 0.008266, 0.8005, 0.008266, 0.7919, 0.2881, 0.7111, 0.457, 0.7057, 0.4569, 0.7318, 0.288, 0.7312, 0.4333, 0.6768, 0.4111, 0.6724, 0.4165, 0.6593, 0.4333, 0.6626, 0.1907, 0.8842, 0.1907, 0.88, 0.008265, 0.8655, 0.008265, 0.8685, 0.288, 0.7312, 0.4569, 0.7318, 0.4568, 0.758, 0.288, 0.7514, 0.4554, 0.5654, 0.4742, 0.5779, 0.4642, 0.588, 0.45, 0.5785, 0.1907, 0.8287, 0.1907, 0.8499, 0.008265, 0.8439, 0.008265, 0.8287, 0.2097, 0.8722, 0.3725, 0.8862, 0.3725, 0.8719, 0.2097, 0.8612, 0.3753, 0.6189, 0.3797, 0.5967, 0.3929, 0.6021, 0.3896, 0.6189, 0.1907, 0.7731, 0.1907, 0.7773, 0.008266, 0.7919, 0.008266, 0.7888, 0.2781, 0.8612, 0.4398, 0.8718, 0.4398, 0.8506, 0.2781, 0.8449, 0.3923, 0.5779, 0.4111, 0.5654, 0.4165, 0.5785, 0.4024, 0.588, 0.1907, 0.8499, 0.1907, 0.8287, 0.008265, 0.8287, 0.008265, 0.8439, 0.2781, 0.8449, 0.4398, 0.8506, 0.4398, 0.8255, 0.2781, 0.8255, 0.4868, 0.641, 0.4742, 0.6598, 0.4642, 0.6498, 0.4737, 0.6356, 0.1907, 0.88, 0.1907, 0.8842, 0.008265, 0.8685, 0.008265, 0.8655, 0.2781, 0.8255, 0.4398, 0.8255, 0.4398, 0.8005, 0.2781, 0.8062, 0.4111, 0.6724, 0.3923, 0.6598, 0.4024, 0.6498, 0.4165, 0.6593, 0.1907, 0.7894, 0.1907, 0.7773, 0.008266, 0.7919, 0.008266, 0.8005, 0.2781, 0.8062, 0.4398, 0.8005, 0.4398, 0.7793, 0.2781, 0.7899, 0.2884, 0.7515, 0.4572, 0.7581, 0.4573, 0.7319, 0.2885, 0.7313, 0.2097, 0.7894, 0.3725, 0.7788, 0.3725, 0.7645, 0.2097, 0.7784, 0.3923, 0.6598, 0.3797, 0.641, 0.3929, 0.6356, 0.4024, 0.6498, 0.1907, 0.8679, 0.1907, 0.8499, 0.008265, 0.8439, 0.008265, 0.8568, 0.1907, 0.8074, 0.1907, 0.8287, 0.008265, 0.8287, 0.008265, 0.8134, 0.4742, 0.5779, 0.4868, 0.5967, 0.4737, 0.6021, 0.4642, 0.588, 0.3025, 0.9793, 0.3025, 0.9627, 0.1116, 0.9627, 0.1116, 0.9793, 0.3025, 0.943, 0.3025, 0.9234, 0.1116, 0.9234, 0.1116, 0.943, 0.3025, 0.8955, 0.3025, 0.9067, 0.1116, 0.9067, 0.1116, 0.8955, 0.3025, 0.9067, 0.3025, 0.8955, 0.1116, 0.8955, 0.1116, 0.9067, 0.3025, 0.9234, 0.3025, 0.943, 0.1116, 0.943, 0.1116, 0.9234, 0.3025, 0.9627, 0.3025, 0.9793, 0.1116, 0.9793, 0.1116, 0.9627, 0.3025, 0.9905, 0.3025, 0.9944, 0.1116, 0.9944, 0.1116, 0.9905, 0.3025, 0.9905, 0.3025, 0.9793, 0.1116, 0.9793, 0.1116, 0.9905, 0.3025, 0.9627, 0.3025, 0.943, 0.1116, 0.943, 0.1116, 0.9627, 0.3025, 0.8916, 0.3025, 0.8955, 0.1116, 0.8955, 0.1116, 0.8916, 0.3025, 0.9234, 0.3025, 0.9067, 0.1116, 0.9067, 0.1116, 0.9234, 0.3025, 0.9067, 0.3025, 0.9234, 0.1116, 0.9234, 0.1116, 0.9067, 0.3025, 0.8955, 0.3025, 0.8916, 0.1116, 0.8916, 0.1116, 0.8955, 0.3025, 0.943, 0.3025, 0.9627, 0.1116, 0.9627, 0.1116, 0.943, 0.3025, 0.9793, 0.3025, 0.9905, 0.1116, 0.9905, 0.1116, 0.9793, 0.3025, 0.9944, 0.3025, 0.9905, 0.1116, 0.9905, 0.1116, 0.9944, 0.5204, 0.06617, 0.5083, 0.0743, 0.5066, 0.07037, 0.5174, 0.06316, 0.4564, 0.03965, 0.4593, 0.0253, 0.4632, 0.02693, 0.4607, 0.03965, 0.5083, 0.0743, 0.4939, 0.07716, 0.4939, 0.0729, 0.5066, 0.07037, 0.77, 0.351, 0.6424, 0.3511, 0.6365, 0.3497, 0.77, 0.3497, 0.77, 0.3497, 0.6365, 0.3497, 0.6298, 0.346, 0.77, 0.3459, 0.77, 0.3459, 0.6298, 0.346, 0.6233, 0.3403, 0.77, 0.3403, 0.77, 0.3403, 0.6233, 0.3403, 0.6179, 0.3336, 0.77, 0.3336, 0.77, 0.3336, 0.6179, 0.3336, 0.6146, 0.3269, 0.77, 0.327, 0.77, 0.327, 0.6146, 0.3269, 0.6137, 0.3213, 0.77, 0.3213, 0.77, 0.3213, 0.6137, 0.3213, 0.6154, 0.3175, 0.77, 0.3175, 0.77, 0.3175, 0.6154, 0.3175, 0.6195, 0.3162, 0.77, 0.3162, 0.4646, 0.3974, 0.6126, 0.3973, 0.6086, 0.3987, 0.4664, 0.3987, 0.4664, 0.3987, 0.6086, 0.3987, 0.6033, 0.4025, 0.4679, 0.4026, 0.4679, 0.4026, 0.6033, 0.4025, 0.5977, 0.4083, 0.4689, 0.4083, 0.4689, 0.4083, 0.5977, 0.4083, 0.5925, 0.415, 0.4692, 0.415, 0.4692, 0.415, 0.5925, 0.415, 0.5886, 0.4218, 0.4689, 0.4218, 0.4689, 0.4218, 0.5886, 0.4218, 0.5866, 0.4276, 0.4679, 0.4275, 0.4603, 0.3198, 0.4671, 0.3237, 0.4671, 0.3237, 0.4603, 0.3198, 0.4664, 0.4314, 0.5866, 0.4314, 0.5889, 0.4327, 0.4646, 0.4327, 0.4679, 0.4275, 0.5866, 0.4276, 0.5866, 0.4314, 0.4664, 0.4314, 0.77, 0.3122, 0.77, 0.3109, 0.6365, 0.3109, 0.6424, 0.3122, 0.77, 0.3109, 0.77, 0.3071, 0.6298, 0.3071, 0.6365, 0.3109, 0.77, 0.3071, 0.77, 0.3014, 0.6233, 0.3015, 0.6298, 0.3071, 0.77, 0.3014, 0.77, 0.2948, 0.6179, 0.2948, 0.6233, 0.3015, 0.77, 0.2948, 0.77, 0.2881, 0.6146, 0.2881, 0.6179, 0.2948, 0.77, 0.2881, 0.77, 0.2825, 0.6137, 0.2824, 0.6146, 0.2881, 0.77, 0.2825, 0.77, 0.2787, 0.6154, 0.2786, 0.6137, 0.2824, 0.77, 0.2787, 0.77, 0.2774, 0.6195, 0.2773, 0.6154, 0.2786, 0.6068, 0.3185, 0.6068, 0.3199, 0.4603, 0.3198, 0.4543, 0.3185, 0.6068, 0.3199, 0.6068, 0.3237, 0.4671, 0.3237, 0.4603, 0.3198, 0.6068, 0.3237, 0.6068, 0.3294, 0.4737, 0.3294, 0.4671, 0.3237, 0.6068, 0.3294, 0.6068, 0.3362, 0.4791, 0.3362, 0.4737, 0.3294, 0.6068, 0.3362, 0.6068, 0.3429, 0.4825, 0.343, 0.4791, 0.3362, 0.6068, 0.3429, 0.6068, 0.3487, 0.4834, 0.3487, 0.4825, 0.343, 0.6179, 0.4128, 0.6233, 0.4062, 0.6233, 0.4062, 0.6179, 0.4128, 0.6068, 0.3525, 0.6068, 0.3538, 0.4775, 0.3539, 0.4816, 0.3525, 0.6068, 0.3487, 0.6068, 0.3525, 0.4816, 0.3525, 0.4834, 0.3487, 0.77, 0.3566, 0.77, 0.3579, 0.6365, 0.3579, 0.6424, 0.3565, 0.77, 0.3579, 0.77, 0.3617, 0.6298, 0.3616, 0.6365, 0.3579, 0.77, 0.3617, 0.77, 0.3673, 0.6233, 0.3673, 0.6298, 0.3616, 0.77, 0.3673, 0.77, 0.374, 0.6179, 0.374, 0.6233, 0.3673, 0.77, 0.374, 0.77, 0.3807, 0.6146, 0.3807, 0.6179, 0.374, 0.77, 0.3807, 0.77, 0.3863, 0.6137, 0.3863, 0.6146, 0.3807, 0.77, 0.3863, 0.77, 0.3901, 0.6154, 0.3901, 0.6137, 0.3863, 0.77, 0.3901, 0.77, 0.3914, 0.6195, 0.3914, 0.6154, 0.3901, 0.4639, 0.3938, 0.4657, 0.3925, 0.6093, 0.3925, 0.6134, 0.3939, 0.4657, 0.3925, 0.4672, 0.3886, 0.604, 0.3886, 0.6093, 0.3925, 0.4672, 0.3886, 0.4682, 0.3828, 0.5983, 0.3828, 0.604, 0.3886, 0.4682, 0.3828, 0.4685, 0.376, 0.5931, 0.376, 0.5983, 0.3828, 0.4685, 0.376, 0.4682, 0.3692, 0.5891, 0.3692, 0.5931, 0.376, 0.4682, 0.3692, 0.4672, 0.3634, 0.587, 0.3634, 0.5891, 0.3692, 0.604, 0.3886, 0.5983, 0.3828, 0.5983, 0.3828, 0.604, 0.3886, 0.4657, 0.3595, 0.4639, 0.3582, 0.5894, 0.3581, 0.5871, 0.3595, 0.4672, 0.3634, 0.4657, 0.3595, 0.5871, 0.3595, 0.587, 0.3634, 0.77, 0.3954, 0.6424, 0.3954, 0.6365, 0.3967, 0.77, 0.3967, 0.77, 0.3967, 0.6365, 0.3967, 0.6298, 0.4005, 0.77, 0.4005, 0.77, 0.4005, 0.6298, 0.4005, 0.6233, 0.4062, 0.77, 0.4062, 0.77, 0.4062, 0.6233, 0.4062, 0.6179, 0.4128, 0.77, 0.4128, 0.77, 0.4128, 0.6179, 0.4128, 0.6146, 0.4195, 0.77, 0.4195, 0.77, 0.4195, 0.6146, 0.4195, 0.6137, 0.4252, 0.77, 0.4252, 0.77, 0.4252, 0.6137, 0.4252, 0.6154, 0.429, 0.77, 0.4289, 0.77, 0.4289, 0.6154, 0.429, 0.6195, 0.4303, 0.77, 0.4303, 0.6068, 0.3119, 0.4543, 0.3119, 0.4603, 0.3106, 0.6068, 0.3105, 0.6068, 0.3105, 0.4603, 0.3106, 0.4671, 0.3067, 0.6068, 0.3067, 0.6068, 0.3067, 0.4671, 0.3067, 0.4737, 0.301, 0.6068, 0.301, 0.6068, 0.301, 0.4737, 0.301, 0.4791, 0.2942, 0.6068, 0.2942, 0.6068, 0.2942, 0.4791, 0.2942, 0.4825, 0.2875, 0.6068, 0.2875, 0.6068, 0.2875, 0.4825, 0.2875, 0.4834, 0.2817, 0.6068, 0.2817, 0.6195, 0.3162, 0.6154, 0.3175, 0.6154, 0.3175, 0.6195, 0.3162, 0.6068, 0.2779, 0.4816, 0.2779, 0.4775, 0.2765, 0.6068, 0.2766, 0.6068, 0.2817, 0.4834, 0.2817, 0.4816, 0.2779, 0.6068, 0.2779, 0.05694, 0.9873, 0.03887, 0.9837, 0.05195, 0.9521, 0.05694, 0.9531, 0.009714, 0.94, 0.01331, 0.922, 0.04491, 0.9351, 0.04392, 0.94, 0.07501, 0.8964, 0.09033, 0.9067, 0.06614, 0.9308, 0.06192, 0.928, 0.1006, 0.922, 0.1042, 0.94, 0.06996, 0.94, 0.06897, 0.9351, 0.1006, 0.9581, 0.09033, 0.9734, 0.06614, 0.9493, 0.06897, 0.945, 0.07501, 0.9837, 0.05694, 0.9873, 0.05694, 0.9531, 0.06192, 0.9521, 0.01331, 0.9581, 0.009714, 0.94, 0.04392, 0.94, 0.04491, 0.945, 0.05694, 0.8928, 0.07501, 0.8964, 0.06192, 0.928, 0.05694, 0.927, 0.01331, 0.922, 0.02354, 0.9067, 0.04773, 0.9308, 0.04491, 0.9351, 0.09033, 0.9067, 0.1006, 0.922, 0.06897, 0.9351, 0.06614, 0.9308, 0.09033, 0.9734, 0.07501, 0.9837, 0.06192, 0.9521, 0.06614, 0.9493, 0.4796, 0.0743, 0.4674, 0.06617, 0.4704, 0.06316, 0.4812, 0.07037, 0.4593, 0.05401, 0.4564, 0.03965, 0.4607, 0.03965, 0.4632, 0.05238, 0.4939, 0.002149, 0.5083, 0.005003, 0.5066, 0.008936, 0.4939, 0.006405, 0.4593, 0.0253, 0.4674, 0.01313, 0.4704, 0.01614, 0.4632, 0.02693, 0.5204, 0.01313, 0.5286, 0.0253, 0.5246, 0.02693, 0.5174, 0.01614, 0.4796, 0.005003, 0.4939, 0.002149, 0.4939, 0.006405, 0.4812, 0.008936, 0.5314, 0.03965, 0.5286, 0.05401, 0.5246, 0.05238, 0.5272, 0.03965, 0.4939, 0.07716, 0.4796, 0.0743, 0.4812, 0.07037, 0.4939, 0.0729, 0.4674, 0.06617, 0.4593, 0.05401, 0.4632, 0.05238, 0.4704, 0.06316, 0.5083, 0.005003, 0.5204, 0.01313, 0.5174, 0.01614, 0.5066, 0.008936, 0.4674, 0.01313, 0.4796, 0.005003, 0.4812, 0.008936, 0.4704, 0.01614, 0.5286, 0.0253, 0.5314, 0.03965, 0.5272, 0.03965, 0.5246, 0.02693, 0.5286, 0.05401, 0.5204, 0.06617, 0.5174, 0.06316, 0.5246, 0.05238, 0.304, 0.6868, 0.3003, 0.6876, 0.2963, 0.6868, 0.2928, 0.6847, 0.2901, 0.6814, 0.2887, 0.6776, 0.2889, 0.6737, 0.2906, 0.6704, 0.2934, 0.6683, 0.2971, 0.6675, 0.3011, 0.6683, 0.3046, 0.6704, 0.3073, 0.6737, 0.3087, 0.6776, 0.3085, 0.6814, 0.3069, 0.6847, 0.3235, 0.6898, 0.3205, 0.6875, 0.3188, 0.6841, 0.3186, 0.6801, 0.32, 0.6761, 0.3228, 0.6727, 0.3265, 0.6705, 0.3306, 0.6697, 0.3345, 0.6705, 0.3375, 0.6727, 0.3392, 0.6761, 0.3394, 0.6801, 0.3379, 0.6841, 0.3352, 0.6875, 0.3314, 0.6898, 0.3274, 0.6906, 0.3103, 0.65, 0.3134, 0.6523, 0.3152, 0.6557, 0.3155, 0.6598, 0.3141, 0.6639, 0.3113, 0.6675, 0.3076, 0.6698, 0.3034, 0.6707, 0.2995, 0.67, 0.2963, 0.6677, 0.2945, 0.6643, 0.2943, 0.6602, 0.2957, 0.6561, 0.2984, 0.6526, 0.3022, 0.6502, 0.3064, 0.6493, 0.3153, 0.6503, 0.3192, 0.6495, 0.3235, 0.6502, 0.3274, 0.6525, 0.3303, 0.656, 0.3318, 0.6601, 0.3317, 0.6643, 0.33, 0.6678, 0.3269, 0.6702, 0.3229, 0.6711, 0.3186, 0.6703, 0.3148, 0.668, 0.3118, 0.6645, 0.3103, 0.6604, 0.3104, 0.6563, 0.3122, 0.6527, 0.4825, 0.2875, 0.4791, 0.2942, 0.4791, 0.2942, 0.4825, 0.2875, 0.6298, 0.3616, 0.6233, 0.3673, 0.6233, 0.3673, 0.6298, 0.3616, 0.6086, 0.3987, 0.6126, 0.3973, 0.6126, 0.3973, 0.6086, 0.3987, 0.5983, 0.3828, 0.5931, 0.376, 0.5931, 0.376, 0.5983, 0.3828, 0.6365, 0.3109, 0.6298, 0.3071, 0.6298, 0.3071, 0.6365, 0.3109, 0.6146, 0.4195, 0.6179, 0.4128, 0.6179, 0.4128, 0.6146, 0.4195, 0.6365, 0.3497, 0.6424, 0.3511, 0.6424, 0.3511, 0.6365, 0.3497, 0.4671, 0.3237, 0.4737, 0.3294, 0.4737, 0.3294, 0.4671, 0.3237, 0.4834, 0.2817, 0.4825, 0.2875, 0.4825, 0.2875, 0.4834, 0.2817, 0.6233, 0.3673, 0.6179, 0.374, 0.6179, 0.374, 0.6233, 0.3673, 0.6033, 0.4025, 0.6086, 0.3987, 0.6086, 0.3987, 0.6033, 0.4025, 0.5931, 0.376, 0.5891, 0.3692, 0.5891, 0.3692, 0.5931, 0.376, 0.6298, 0.3071, 0.6233, 0.3015, 0.6233, 0.3015, 0.6298, 0.3071, 0.6137, 0.4252, 0.6146, 0.4195, 0.6146, 0.4195, 0.6137, 0.4252, 0.4737, 0.3294, 0.4791, 0.3362, 0.4791, 0.3362, 0.4737, 0.3294, 0.4816, 0.2779, 0.4834, 0.2817, 0.4834, 0.2817, 0.4816, 0.2779, 0.6298, 0.346, 0.6365, 0.3497, 0.6365, 0.3497, 0.6298, 0.346, 0.6179, 0.374, 0.6146, 0.3807, 0.6146, 0.3807, 0.6179, 0.374, 0.5977, 0.4083, 0.6033, 0.4025, 0.6033, 0.4025, 0.5977, 0.4083, 0.5891, 0.3692, 0.587, 0.3634, 0.587, 0.3634, 0.5891, 0.3692, 0.6233, 0.3015, 0.6179, 0.2948, 0.6179, 0.2948, 0.6233, 0.3015, 0.6154, 0.429, 0.6137, 0.4252, 0.6137, 0.4252, 0.6154, 0.429, 0.4791, 0.3362, 0.4825, 0.343, 0.4825, 0.343, 0.4791, 0.3362, 0.4775, 0.2765, 0.4816, 0.2779, 0.4816, 0.2779, 0.4775, 0.2765, 0.6233, 0.3403, 0.6298, 0.346, 0.6298, 0.346, 0.6233, 0.3403, 0.6146, 0.3807, 0.6137, 0.3863, 0.6137, 0.3863, 0.6146, 0.3807, 0.5925, 0.415, 0.5977, 0.4083, 0.5977, 0.4083, 0.5925, 0.415, 0.587, 0.3634, 0.5871, 0.3595, 0.5871, 0.3595, 0.587, 0.3634, 0.6179, 0.2948, 0.6146, 0.2881, 0.6146, 0.2881, 0.6179, 0.2948, 0.6195, 0.4303, 0.6154, 0.429, 0.6154, 0.429, 0.6195, 0.4303, 0.4825, 0.343, 0.4834, 0.3487, 0.4834, 0.3487, 0.4825, 0.343, 0.6179, 0.3336, 0.6233, 0.3403, 0.6233, 0.3403, 0.6179, 0.3336, 0.6137, 0.3863, 0.6154, 0.3901, 0.6154, 0.3901, 0.6137, 0.3863, 0.5886, 0.4218, 0.5925, 0.415, 0.5925, 0.415, 0.5886, 0.4218, 0.5871, 0.3595, 0.5894, 0.3581, 0.5894, 0.3581, 0.5871, 0.3595, 0.6146, 0.2881, 0.6137, 0.2824, 0.6137, 0.2824, 0.6146, 0.2881, 0.4603, 0.3106, 0.4543, 0.3119, 0.4543, 0.3119, 0.4603, 0.3106, 0.4834, 0.3487, 0.4816, 0.3525, 0.4816, 0.3525, 0.4834, 0.3487, 0.6146, 0.3269, 0.6179, 0.3336, 0.6179, 0.3336, 0.6146, 0.3269, 0.6365, 0.3967, 0.6424, 0.3954, 0.6424, 0.3954, 0.6365, 0.3967, 0.6154, 0.3901, 0.6195, 0.3914, 0.6195, 0.3914, 0.6154, 0.3901, 0.5866, 0.4276, 0.5886, 0.4218, 0.5886, 0.4218, 0.5866, 0.4276, 0.6137, 0.2824, 0.6154, 0.2786, 0.6154, 0.2786, 0.6137, 0.2824, 0.4671, 0.3067, 0.4603, 0.3106, 0.4603, 0.3106, 0.4671, 0.3067, 0.4816, 0.3525, 0.4775, 0.3539, 0.4775, 0.3539, 0.4816, 0.3525, 0.6137, 0.3213, 0.6146, 0.3269, 0.6146, 0.3269, 0.6137, 0.3213, 0.6134, 0.3939, 0.6093, 0.3925, 0.6093, 0.3925, 0.6134, 0.3939, 0.5866, 0.4314, 0.5866, 0.4276, 0.5866, 0.4276, 0.5866, 0.4314, 0.6298, 0.4005, 0.6365, 0.3967, 0.6365, 0.3967, 0.6298, 0.4005, 0.6424, 0.3565, 0.6365, 0.3579, 0.6365, 0.3579, 0.6424, 0.3565, 0.6154, 0.2786, 0.6195, 0.2773, 0.6195, 0.2773, 0.6154, 0.2786, 0.4737, 0.301, 0.4671, 0.3067, 0.4671, 0.3067, 0.4737, 0.301, 0.6154, 0.3175, 0.6137, 0.3213, 0.6137, 0.3213, 0.6154, 0.3175, 0.6093, 0.3925, 0.604, 0.3886, 0.604, 0.3886, 0.6093, 0.3925, 0.5889, 0.4327, 0.5866, 0.4314, 0.5866, 0.4314, 0.5889, 0.4327, 0.6233, 0.4062, 0.6298, 0.4005, 0.6298, 0.4005, 0.6233, 0.4062, 0.4543, 0.3185, 0.4603, 0.3198, 0.4603, 0.3198, 0.4543, 0.3185, 0.4791, 0.2942, 0.4737, 0.301, 0.4737, 0.301, 0.4791, 0.2942, 0.6365, 0.3579, 0.6298, 0.3616, 0.6298, 0.3616, 0.6365, 0.3579, 0.6424, 0.3122, 0.6365, 0.3109, 0.6365, 0.3109, 0.6424, 0.3122])
me_npc_hopper_mesh.materials.append(mat_npc_hopper_material)
me_npc_hopper_mesh.use_remesh_preserve_volume = False
me_npc_hopper_mesh.use_remesh_preserve_attributes = False
me_npc_hopper_mesh.use_mirror_vertex_groups = False
me_npc_hopper_mesh.use_paint_bone_selection = False
me_npc_hopper_mesh.use_paint_mask = True
me_npc_hopper_mesh.update()

# ---- objects
ob_npc_hopper = bpy.data.objects.new('npc_hopper', me_npc_hopper_mesh)

# ---- transforms, parenting, visibility, modifiers, constraints
ob_npc_hopper.location = (-1.776e-14, -1.073e-08, 0.9531)
ob_npc_hopper.scale = (0.04, 0.04, 0.04)
ob_npc_hopper.lineart.crease_threshold = 0.0
_vg = ob_npc_hopper.vertex_groups.new(name='LowerBodyJoint')
_vg = ob_npc_hopper.vertex_groups.new(name='UpperBodyJoint')
_vg = ob_npc_hopper.vertex_groups.new(name='EndAffector')
_vg = ob_npc_hopper.vertex_groups.new(name='Base')
_vg = ob_npc_hopper.vertex_groups.new(name='Bone.004')
_vg = ob_npc_hopper.vertex_groups.new(name='WeldingNozzle')

# ---- collection membership
col_collection_1.objects.link(ob_npc_hopper)

# ---- scene / render settings (as saved in the file)
scene.frame_start = 1; scene.frame_end = 180; scene.frame_set(2)
scene.render.engine = 'CYCLES'
scene.render.resolution_percentage = 50
scene.render.dither_intensity = 0.0
scene.cycles.use_denoising = False
scene.cycles.samples = 10
scene.cycles.sampling_pattern = 'TABULATED_SOBOL'
scene.cycles.light_sampling_threshold = 0.0
scene.cycles.use_adaptive_sampling = False
scene.cycles.use_light_tree = False
scene.cycles.blur_glossy = 0.0
scene.cycles.pixel_filter_type = 'GAUSSIAN'
scene.cycles.sample_clamp_indirect = 0.0
scene.view_settings.view_transform = 'Standard'
bpy.context.view_layer.update()

# ---- added for rendering (the .blend has no active camera and no usable light): camera, sun
cam_auto = bpy.data.cameras.new('AutoCamera')
cam_auto.lens = 50.0
cam_auto.sensor_width = 36.0
cam_auto.clip_end = 1000.0
ob_auto_camera = bpy.data.objects.new('AutoCamera', cam_auto)
scene.collection.objects.link(ob_auto_camera)
ob_auto_camera.location = (1.83598, -2.42073, 3.24054)
ob_auto_camera.rotation_euler = (1.09748, -7.21219e-08, 0.694738)
scene.camera = ob_auto_camera
light_auto_sun = bpy.data.lights.new('AutoSun', 'SUN')
light_auto_sun.energy = 3.0
light_auto_sun.angle = 0.0523599
ob_auto_sun = bpy.data.objects.new('AutoSun', light_auto_sun)
scene.collection.objects.link(ob_auto_sun)
ob_auto_sun.rotation_euler = (0.872665, 0.174533, 0.523599)
bpy.context.view_layer.update()
